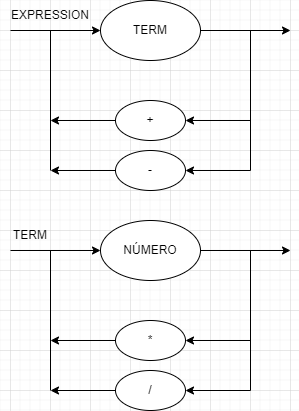

The diagram above was exported from draw.io. Its source (the exported page's mxGraphModel, read from the mxfile embedded in the PNG):
<mxGraphModel dx="880" dy="484" grid="1" gridSize="10" guides="1" tooltips="1" connect="1" arrows="1" fold="1" page="1" pageScale="1" pageWidth="1920" pageHeight="1200" math="0" shadow="0">
  <root>
    <mxCell id="0" />
    <mxCell id="1" parent="0" />
    <mxCell id="XTbIJx5sYljhfCUMUy7I-1" value="TERM" style="ellipse;whiteSpace=wrap;html=1;" parent="1" vertex="1">
      <mxGeometry x="610" y="250" width="100" height="60" as="geometry" />
    </mxCell>
    <mxCell id="XTbIJx5sYljhfCUMUy7I-2" value="" style="endArrow=classic;html=1;rounded=0;exitX=1;exitY=0.5;exitDx=0;exitDy=0;" parent="1" source="XTbIJx5sYljhfCUMUy7I-1" edge="1">
      <mxGeometry width="50" height="50" relative="1" as="geometry">
        <mxPoint x="650" y="430" as="sourcePoint" />
        <mxPoint x="800" y="280" as="targetPoint" />
      </mxGeometry>
    </mxCell>
    <mxCell id="XTbIJx5sYljhfCUMUy7I-4" value="" style="endArrow=classic;html=1;rounded=0;entryX=1;entryY=0.5;entryDx=0;entryDy=0;" parent="1" target="XTbIJx5sYljhfCUMUy7I-5" edge="1">
      <mxGeometry width="50" height="50" relative="1" as="geometry">
        <mxPoint x="760" y="370" as="sourcePoint" />
        <mxPoint x="720" y="390" as="targetPoint" />
      </mxGeometry>
    </mxCell>
    <mxCell id="XTbIJx5sYljhfCUMUy7I-5" value="+" style="ellipse;whiteSpace=wrap;html=1;" parent="1" vertex="1">
      <mxGeometry x="625" y="350" width="70" height="40" as="geometry" />
    </mxCell>
    <mxCell id="XTbIJx5sYljhfCUMUy7I-6" value="" style="endArrow=none;html=1;rounded=0;" parent="1" edge="1">
      <mxGeometry width="50" height="50" relative="1" as="geometry">
        <mxPoint x="760" y="420" as="sourcePoint" />
        <mxPoint x="760" y="280" as="targetPoint" />
      </mxGeometry>
    </mxCell>
    <mxCell id="XTbIJx5sYljhfCUMUy7I-8" value="-" style="ellipse;whiteSpace=wrap;html=1;" parent="1" vertex="1">
      <mxGeometry x="625" y="400" width="70" height="40" as="geometry" />
    </mxCell>
    <mxCell id="XTbIJx5sYljhfCUMUy7I-9" value="" style="endArrow=classic;html=1;rounded=0;entryX=1;entryY=0.5;entryDx=0;entryDy=0;" parent="1" target="XTbIJx5sYljhfCUMUy7I-8" edge="1">
      <mxGeometry width="50" height="50" relative="1" as="geometry">
        <mxPoint x="760" y="420" as="sourcePoint" />
        <mxPoint x="705" y="380" as="targetPoint" />
      </mxGeometry>
    </mxCell>
    <mxCell id="XTbIJx5sYljhfCUMUy7I-11" value="" style="endArrow=classic;html=1;rounded=0;entryX=0;entryY=0.5;entryDx=0;entryDy=0;" parent="1" target="XTbIJx5sYljhfCUMUy7I-1" edge="1">
      <mxGeometry width="50" height="50" relative="1" as="geometry">
        <mxPoint x="520" y="280" as="sourcePoint" />
        <mxPoint x="705" y="380" as="targetPoint" />
      </mxGeometry>
    </mxCell>
    <mxCell id="XTbIJx5sYljhfCUMUy7I-12" value="" style="endArrow=classic;html=1;rounded=0;exitX=0;exitY=0.5;exitDx=0;exitDy=0;" parent="1" source="XTbIJx5sYljhfCUMUy7I-5" edge="1">
      <mxGeometry width="50" height="50" relative="1" as="geometry">
        <mxPoint x="770" y="380" as="sourcePoint" />
        <mxPoint x="560" y="370" as="targetPoint" />
      </mxGeometry>
    </mxCell>
    <mxCell id="XTbIJx5sYljhfCUMUy7I-13" value="" style="endArrow=classic;html=1;rounded=0;exitX=0;exitY=0.5;exitDx=0;exitDy=0;" parent="1" source="XTbIJx5sYljhfCUMUy7I-8" edge="1">
      <mxGeometry width="50" height="50" relative="1" as="geometry">
        <mxPoint x="780" y="390" as="sourcePoint" />
        <mxPoint x="560" y="420" as="targetPoint" />
      </mxGeometry>
    </mxCell>
    <mxCell id="XTbIJx5sYljhfCUMUy7I-14" value="" style="endArrow=none;html=1;rounded=0;" parent="1" edge="1">
      <mxGeometry width="50" height="50" relative="1" as="geometry">
        <mxPoint x="560" y="420" as="sourcePoint" />
        <mxPoint x="560" y="280" as="targetPoint" />
      </mxGeometry>
    </mxCell>
    <mxCell id="1QZysqzE4XrtoqmS_YF5-12" value="NÚMERO" style="ellipse;whiteSpace=wrap;html=1;" vertex="1" parent="1">
      <mxGeometry x="610" y="470" width="100" height="60" as="geometry" />
    </mxCell>
    <mxCell id="1QZysqzE4XrtoqmS_YF5-13" value="" style="endArrow=classic;html=1;rounded=0;exitX=1;exitY=0.5;exitDx=0;exitDy=0;" edge="1" parent="1" source="1QZysqzE4XrtoqmS_YF5-12">
      <mxGeometry width="50" height="50" relative="1" as="geometry">
        <mxPoint x="650" y="650" as="sourcePoint" />
        <mxPoint x="800" y="500" as="targetPoint" />
      </mxGeometry>
    </mxCell>
    <mxCell id="1QZysqzE4XrtoqmS_YF5-14" value="" style="endArrow=classic;html=1;rounded=0;entryX=1;entryY=0.5;entryDx=0;entryDy=0;" edge="1" parent="1" target="1QZysqzE4XrtoqmS_YF5-15">
      <mxGeometry width="50" height="50" relative="1" as="geometry">
        <mxPoint x="760" y="590" as="sourcePoint" />
        <mxPoint x="720" y="610" as="targetPoint" />
      </mxGeometry>
    </mxCell>
    <mxCell id="1QZysqzE4XrtoqmS_YF5-15" value="*" style="ellipse;whiteSpace=wrap;html=1;" vertex="1" parent="1">
      <mxGeometry x="625" y="570" width="70" height="40" as="geometry" />
    </mxCell>
    <mxCell id="1QZysqzE4XrtoqmS_YF5-16" value="" style="endArrow=none;html=1;rounded=0;" edge="1" parent="1">
      <mxGeometry width="50" height="50" relative="1" as="geometry">
        <mxPoint x="760" y="640" as="sourcePoint" />
        <mxPoint x="760" y="500" as="targetPoint" />
      </mxGeometry>
    </mxCell>
    <mxCell id="1QZysqzE4XrtoqmS_YF5-17" value="/" style="ellipse;whiteSpace=wrap;html=1;" vertex="1" parent="1">
      <mxGeometry x="625" y="620" width="70" height="40" as="geometry" />
    </mxCell>
    <mxCell id="1QZysqzE4XrtoqmS_YF5-18" value="" style="endArrow=classic;html=1;rounded=0;entryX=1;entryY=0.5;entryDx=0;entryDy=0;" edge="1" parent="1" target="1QZysqzE4XrtoqmS_YF5-17">
      <mxGeometry width="50" height="50" relative="1" as="geometry">
        <mxPoint x="760" y="640" as="sourcePoint" />
        <mxPoint x="705" y="600" as="targetPoint" />
      </mxGeometry>
    </mxCell>
    <mxCell id="1QZysqzE4XrtoqmS_YF5-19" value="" style="endArrow=classic;html=1;rounded=0;entryX=0;entryY=0.5;entryDx=0;entryDy=0;" edge="1" parent="1" target="1QZysqzE4XrtoqmS_YF5-12">
      <mxGeometry width="50" height="50" relative="1" as="geometry">
        <mxPoint x="520" y="500" as="sourcePoint" />
        <mxPoint x="705" y="600" as="targetPoint" />
      </mxGeometry>
    </mxCell>
    <mxCell id="1QZysqzE4XrtoqmS_YF5-20" value="" style="endArrow=classic;html=1;rounded=0;exitX=0;exitY=0.5;exitDx=0;exitDy=0;" edge="1" parent="1" source="1QZysqzE4XrtoqmS_YF5-15">
      <mxGeometry width="50" height="50" relative="1" as="geometry">
        <mxPoint x="770" y="600" as="sourcePoint" />
        <mxPoint x="560" y="590" as="targetPoint" />
      </mxGeometry>
    </mxCell>
    <mxCell id="1QZysqzE4XrtoqmS_YF5-21" value="" style="endArrow=classic;html=1;rounded=0;exitX=0;exitY=0.5;exitDx=0;exitDy=0;" edge="1" parent="1" source="1QZysqzE4XrtoqmS_YF5-17">
      <mxGeometry width="50" height="50" relative="1" as="geometry">
        <mxPoint x="780" y="610" as="sourcePoint" />
        <mxPoint x="560" y="640" as="targetPoint" />
      </mxGeometry>
    </mxCell>
    <mxCell id="1QZysqzE4XrtoqmS_YF5-22" value="" style="endArrow=none;html=1;rounded=0;" edge="1" parent="1">
      <mxGeometry width="50" height="50" relative="1" as="geometry">
        <mxPoint x="560" y="640" as="sourcePoint" />
        <mxPoint x="560" y="500" as="targetPoint" />
      </mxGeometry>
    </mxCell>
    <mxCell id="1QZysqzE4XrtoqmS_YF5-23" value="EXPRESSION" style="text;html=1;strokeColor=none;fillColor=none;align=center;verticalAlign=middle;whiteSpace=wrap;rounded=0;" vertex="1" parent="1">
      <mxGeometry x="530" y="250" width="60" height="30" as="geometry" />
    </mxCell>
    <mxCell id="1QZysqzE4XrtoqmS_YF5-24" value="TERM" style="text;html=1;strokeColor=none;fillColor=none;align=center;verticalAlign=middle;whiteSpace=wrap;rounded=0;" vertex="1" parent="1">
      <mxGeometry x="510" y="470" width="60" height="30" as="geometry" />
    </mxCell>
  </root>
</mxGraphModel>